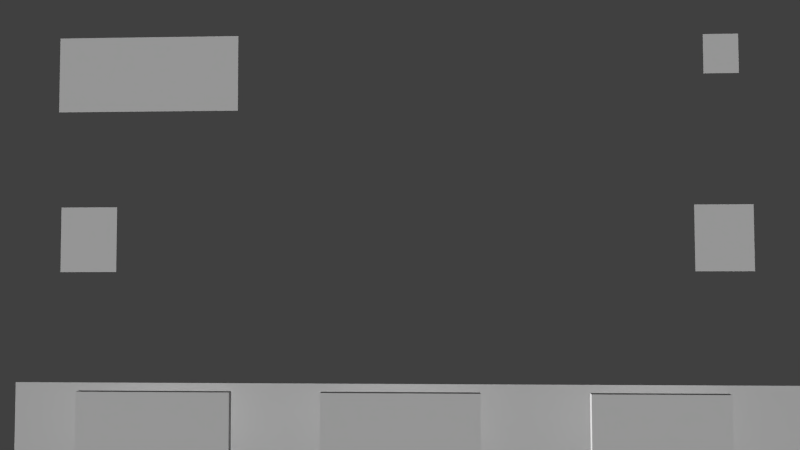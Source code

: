 # Source: 3dui.blend  (saved by Blender 2.72.0; exported with 4.5.12 LTS)
import bpy
from mathutils import Matrix  # noqa: F401  (used for matrix-valued properties, if any)

bpy.ops.wm.read_factory_settings(use_empty=True)
scene = bpy.context.scene
scene.name = 'Scene'

# ---- collections
col_collection_1 = bpy.data.collections.new('Collection 1'); scene.collection.children.link(col_collection_1)

# ---- materials (node trees are filled in below, after node groups)
mat_material = bpy.data.materials.new('Material')
mat_material.alpha_threshold = 0.0
mat_material.use_transparent_shadow = False
mat_material.roughness = 0.5
mat_sound = bpy.data.materials.new('sound')
mat_sound.alpha_threshold = 0.0
mat_sound.use_transparent_shadow = False
mat_sound.roughness = 0.5

# ---- material node trees

# ---- world
world_world = bpy.data.worlds.new('World'); scene.world = world_world
world_world.color = (0.05088, 0.05088, 0.05088)
world_world.use_sun_shadow = False
world_world.sun_shadow_jitter_overblur = 0.0
world_world.cycles.sampling_method = 'MANUAL'
world_world.cycles.sample_map_resolution = 256

# ---- cameras
cam_camera = bpy.data.cameras.new('Camera')
cam_camera.clip_end = 100.0
cam_camera.lens = 35.0
cam_camera.sensor_width = 32.0
cam_camera.sensor_height = 18.0
cam_camera.ortho_scale = 7.314
cam_camera.dof.focus_distance = 0.0
cam_camera.dof.aperture_fstop = 128.0

# ---- lights
light_lamp = bpy.data.lights.new('Lamp', 'SUN')
light_lamp.transmission_factor = 0.0
light_lamp.cutoff_distance = 30.0
light_lamp.use_shadow = False
light_lamp.angle = 1.571
light_lamp.energy = 3.31
light_lamp.shadow_buffer_clip_start = 1.001
light_lamp.shadow_soft_size = 1.0
light_lamp.shadow_cascade_max_distance = 1000.0
light_lamp.cycles.use_multiple_importance_sampling = False

# ---- meshes
me_plane_007 = bpy.data.meshes.new('Plane.007')
me_plane_007.from_pydata([(-61.63, -0.4462, -7.735), (51.73, -0.4462, -7.735), (-61.63, -0.4462, -1.72), (51.73, -0.4462, -1.72)], [], [(0, 1, 3, 2)])
_uv = me_plane_007.uv_layers.new(name='UVMap.001')
_uv.uv.foreach_set('vector', [0.3356, 0.2715, 0.3356, 0.1588, 0.3595, 0.1588, 0.3595, 0.2715])
me_plane_007.materials.append(mat_material)
me_plane_007.use_remesh_preserve_volume = False
me_plane_007.use_remesh_preserve_attributes = False
me_plane_007.use_mirror_vertex_groups = False
me_plane_007.update()
me_plane_006 = bpy.data.meshes.new('Plane.006')
me_plane_006.from_pydata([(20.37, -2.514, -7.297), (43.96, -2.514, -7.297), (20.37, -2.514, -2.083), (43.96, -2.514, -2.083), (20.37, -3.348, -7.297), (43.96, -3.348, -7.297), (20.37, -3.348, -2.083), (43.96, -3.348, -2.083)], [], [(0, 2, 3, 1), (4, 5, 7, 6), (3, 2, 6, 7), (1, 3, 7, 5), (0, 1, 5, 4), (2, 0, 4, 6)])
_uv = me_plane_006.uv_layers.new(name='UVMap.001')
_uv.uv.foreach_set('vector', [0.2976, 0.1656, 0.2976, 0.272, -0.0002811, 0.272, -0.0002811, 0.1656, 0.2976, 0.1656, -0.0002811, 0.1656, -0.0002811, 0.272, 0.2976, 0.272, -0.0002811, 0.272, 0.2976, 0.272, 0.2976, 0.272, -0.0002811, 0.272, -0.0002811, 0.1656, -0.0002811, 0.272, -0.0002811, 0.272, -0.0002811, 0.1656, 0.2976, 0.1656, -0.0002811, 0.1656, -0.0002811, 0.1656, 0.2976, 0.1656, 0.2976, 0.272, 0.2976, 0.1656, 0.2976, 0.1656, 0.2976, 0.272])
me_plane_006.materials.append(mat_material)
me_plane_006.use_remesh_preserve_volume = False
me_plane_006.use_remesh_preserve_attributes = False
me_plane_006.use_mirror_vertex_groups = False
me_plane_006.update()
me_plane_005 = bpy.data.meshes.new('Plane.005')
me_plane_005.from_pydata([(-17.49, -2.514, -7.297), (6.556, -2.514, -7.297), (-17.49, -2.514, -2.083), (6.556, -2.514, -2.083), (-17.49, -3.348, -7.297), (6.556, -3.348, -7.297), (-17.49, -3.348, -2.083), (6.556, -3.348, -2.083)], [], [(0, 2, 3, 1), (4, 5, 7, 6), (3, 2, 6, 7), (1, 3, 7, 5), (0, 1, 5, 4), (2, 0, 4, 6)])
_uv = me_plane_005.uv_layers.new(name='UVMap.001')
_uv.uv.foreach_set('vector', [0.6553, 0.1629, 0.6553, 0.2733, 0.3748, 0.2733, 0.3748, 0.1629, 0.6553, 0.1629, 0.3748, 0.1629, 0.3748, 0.2733, 0.6553, 0.2733, 0.3748, 0.2733, 0.6553, 0.2733, 0.6553, 0.2733, 0.3748, 0.2733, 0.3748, 0.1629, 0.3748, 0.2733, 0.3748, 0.2733, 0.3748, 0.1629, 0.6553, 0.1629, 0.3748, 0.1629, 0.3748, 0.1629, 0.6553, 0.1629, 0.6553, 0.2733, 0.6553, 0.1629, 0.6553, 0.1629, 0.6553, 0.2733])
me_plane_005.materials.append(mat_material)
me_plane_005.use_remesh_preserve_volume = False
me_plane_005.use_remesh_preserve_attributes = False
me_plane_005.use_mirror_vertex_groups = False
me_plane_005.update()
me_plane_003 = bpy.data.meshes.new('Plane.003')
me_plane_003.from_pydata([(-54.4, -2.514, -7.297), (-33.88, -2.514, -7.297), (-54.4, -2.514, -2.083), (-33.88, -2.514, -2.083), (-54.4, -3.348, -7.297), (-33.88, -3.348, -7.297), (-54.4, -3.348, -2.083), (-33.88, -3.348, -2.083)], [], [(0, 2, 3, 1), (4, 5, 7, 6), (3, 2, 6, 7), (1, 3, 7, 5), (0, 1, 5, 4), (2, 0, 4, 6)])
_uv = me_plane_003.uv_layers.new(name='UVMap.001')
_uv.uv.foreach_set('vector', [1.0, 0.1649, 1.0, 0.2713, 0.7474, 0.2713, 0.7474, 0.1649, 1.0, 0.1649, 0.7474, 0.1649, 0.7474, 0.2713, 1.0, 0.2713, 0.7474, 0.2713, 1.0, 0.2713, 1.0, 0.2713, 0.7474, 0.2713, 0.7474, 0.1649, 0.7474, 0.2713, 0.7474, 0.2713, 0.7474, 0.1649, 1.0, 0.1649, 0.7474, 0.1649, 0.7474, 0.1649, 1.0, 0.1649, 1.0, 0.2713, 1.0, 0.1649, 1.0, 0.1649, 1.0, 0.2713])
me_plane_003.materials.append(mat_material)
me_plane_003.use_remesh_preserve_volume = False
me_plane_003.use_remesh_preserve_attributes = False
me_plane_003.use_mirror_vertex_groups = False
me_plane_003.update()
me_plane_002 = bpy.data.meshes.new('Plane.002')
me_plane_002.from_pydata([(36.16, 0.8808, 7.566), (44.34, 0.8808, 7.566), (36.16, 0.8808, 12.96), (44.34, 0.8808, 12.96)], [], [(0, 1, 3, 2)])
_uv = me_plane_002.uv_layers.new(name='UVMap.001')
_uv.uv.foreach_set('vector', [0.7569, 0.79, 0.9607, 0.79, 0.9607, 0.9945, 0.7569, 0.9945])
me_plane_002.materials.append(mat_material)
me_plane_002.use_remesh_preserve_volume = False
me_plane_002.use_remesh_preserve_attributes = False
me_plane_002.use_mirror_vertex_groups = False
me_plane_002.update()
me_plane_001 = bpy.data.meshes.new('Plane.001')
me_plane_001.from_pydata([(-54.09, 0.8808, 7.566), (-45.92, 0.8808, 7.566), (-54.09, 0.8808, 12.96), (-45.92, 0.8808, 12.96)], [], [(0, 1, 3, 2)])
_uv = me_plane_001.uv_layers.new(name='UVMap.001')
_uv.uv.foreach_set('vector', [0.9664, 0.9945, 0.7546, 0.9945, 0.7546, 0.7881, 0.9664, 0.7881])
me_plane_001.materials.append(mat_material)
me_plane_001.use_remesh_preserve_volume = False
me_plane_001.use_remesh_preserve_attributes = False
me_plane_001.use_mirror_vertex_groups = False
me_plane_001.update()
me_plane_000 = bpy.data.meshes.new('Plane.000')
me_plane_000.from_pydata([(-2.452, 9.012e-08, -1.619), (2.452, 9.012e-08, -1.619), (-2.452, -9.012e-08, 1.619), (2.452, -9.012e-08, 1.619)], [], [(0, 1, 3, 2)])
_uv = me_plane_000.uv_layers.new(name='UVMap.001')
_uv.uv.foreach_set('vector', [0.9957, 1.032, 0.002461, 1.032, 0.002461, -0.02401, 0.9957, -0.02401])
me_plane_000.materials.append(mat_sound)
me_plane_000.use_remesh_preserve_volume = False
me_plane_000.use_remesh_preserve_attributes = False
me_plane_000.use_mirror_vertex_groups = False
me_plane_000.update()
me_plane_012 = bpy.data.meshes.new('Plane.012')
me_plane_012.from_pydata([(18.68, 0.8808, 20.98), (44.95, 0.8808, 20.98), (18.68, 0.8808, 27.27), (44.95, 0.8808, 27.27)], [], [(0, 1, 3, 2)])
_uv = me_plane_012.uv_layers.new(name='UVMap.001')
_uv.uv.foreach_set('vector', [0.5027, 0.7514, 0.003843, 0.7514, 0.003843, 0.9917, 0.5027, 0.9918])
me_plane_012.materials.append(mat_material)
me_plane_012.use_remesh_preserve_volume = False
me_plane_012.use_remesh_preserve_attributes = False
me_plane_012.use_mirror_vertex_groups = False
me_plane_012.update()
me_plane_004 = bpy.data.meshes.new('Plane.004')
me_plane_004.from_pydata([(9.348, 15.33, 1.519e-06), (9.348, -15.33, -3.268e-07), (-9.348, 15.33, 3.268e-07), (-9.348, -15.33, -1.519e-06)], [], [(0, 1, 3, 2)])
me_plane_004.use_remesh_preserve_volume = False
me_plane_004.use_remesh_preserve_attributes = False
me_plane_004.use_mirror_vertex_groups = False
me_plane_004.update()

# ---- objects
ob_backplane = bpy.data.objects.new('backplane', me_plane_007)
ob_fb = bpy.data.objects.new('fb', me_plane_006)
ob_store = bpy.data.objects.new('store', me_plane_005)
ob_race = bpy.data.objects.new('race', me_plane_003)
ob_left = bpy.data.objects.new('left', me_plane_002)
ob_right = bpy.data.objects.new('right', me_plane_001)
ob_sound = bpy.data.objects.new('sound', me_plane_000)
ob_logo = bpy.data.objects.new('logo', me_plane_012)
ob_plane = bpy.data.objects.new('Plane', me_plane_004)
ob_lamp = bpy.data.objects.new('Lamp', light_lamp)
ob_camera = bpy.data.objects.new('Camera', cam_camera)

# ---- transforms, parenting, visibility, modifiers, constraints
ob_backplane.location = (3.035, -2.801, -4.63)
ob_backplane.scale = (0.3079, 0.533, 0.533)
ob_backplane.lineart.crease_threshold = 0.0
ob_fb.location = (3.035, 0.5181, -4.63)
ob_fb.scale = (0.2771, 0.4797, 0.4797)
ob_fb.lineart.crease_threshold = 0.0
ob_store.location = (3.035, 0.5181, -4.63)
ob_store.scale = (0.2771, 0.4797, 0.4797)
ob_store.lineart.crease_threshold = 0.0
ob_race.location = (3.035, 0.5181, -4.63)
ob_race.scale = (0.2771, 0.4797, 0.4797)
ob_race.lineart.crease_threshold = 0.0
ob_left.location = (3.035, -2.801, -4.63)
ob_left.scale = (0.3079, 0.533, 0.533)
ob_left.lineart.crease_threshold = 0.0
ob_right.location = (3.035, -2.801, -4.63)
ob_right.scale = (0.3079, 0.533, 0.533)
ob_right.lineart.crease_threshold = 0.0
ob_sound.location = (-12.36, -2.331, 8.84)
ob_sound.scale = (0.3079, 0.533, 0.533)
ob_sound.lineart.crease_threshold = 0.0
ob_logo.location = (3.035, -2.801, -4.63)
ob_logo.scale = (0.3079, 0.533, 0.533)
ob_logo.lineart.crease_threshold = 0.0
ob_plane.location = (1.466, -3.318, 0.4182)
ob_plane.rotation_euler = (1.571, 1.571, 0.0)
ob_plane.scale = (1.073, 1.073, 1.073)
ob_plane.hide_render = True
ob_plane.lineart.crease_threshold = 0.0
ob_lamp.location = (2.967, 16.38, 5.494)
ob_lamp.rotation_euler = (2.204, -0.2951, 1.629)
ob_lamp.scale = (0.449, 0.449, 0.449)
ob_lamp.lock_rotations_4d = False
ob_lamp.empty_display_type = 'ARROWS'
ob_lamp.color = (0.0, 0.0, 0.0, 0.0)
ob_lamp.lineart.crease_threshold = 0.0
ob_camera.location = (-0.224, 35.83, -0.4787)
ob_camera.rotation_euler = (1.621, 0.00144, 3.189)
ob_camera.scale = (0.449, 0.449, 0.449)
ob_camera.lock_rotations_4d = False
ob_camera.empty_display_type = 'ARROWS'
ob_camera.color = (0.0, 0.0, 0.0, 0.0)
ob_camera.display_type = 'WIRE'
ob_camera.lineart.crease_threshold = 0.0

# ---- collection membership
col_collection_1.objects.link(ob_backplane)
col_collection_1.objects.link(ob_fb)
col_collection_1.objects.link(ob_store)
col_collection_1.objects.link(ob_race)
col_collection_1.objects.link(ob_left)
col_collection_1.objects.link(ob_right)
col_collection_1.objects.link(ob_sound)
col_collection_1.objects.link(ob_logo)
col_collection_1.objects.link(ob_plane)
col_collection_1.objects.link(ob_lamp)
col_collection_1.objects.link(ob_camera)

# ---- scene / render settings (as saved in the file)
scene.camera = ob_camera
scene.frame_start = 1; scene.frame_end = 250; scene.frame_set(1)
scene.render.engine = 'BLENDER_EEVEE_NEXT'
scene.render.image_settings.color_mode = 'RGB'
scene.render.image_settings.compression = 90
scene.render.resolution_percentage = 50
scene.render.dither_intensity = 0.0
scene.render.bake_margin = 2
scene.render.bake_bias = 0.0
scene.cycles.use_denoising = False
scene.cycles.samples = 10
scene.cycles.sampling_pattern = 'TABULATED_SOBOL'
scene.cycles.light_sampling_threshold = 0.0
scene.cycles.use_adaptive_sampling = False
scene.cycles.use_light_tree = False
scene.cycles.blur_glossy = 0.0
scene.cycles.volume_bounces = 1
scene.cycles.pixel_filter_type = 'GAUSSIAN'
scene.cycles.sample_clamp_indirect = 0.0
scene.view_settings.view_transform = 'Standard'
bpy.context.view_layer.update()
